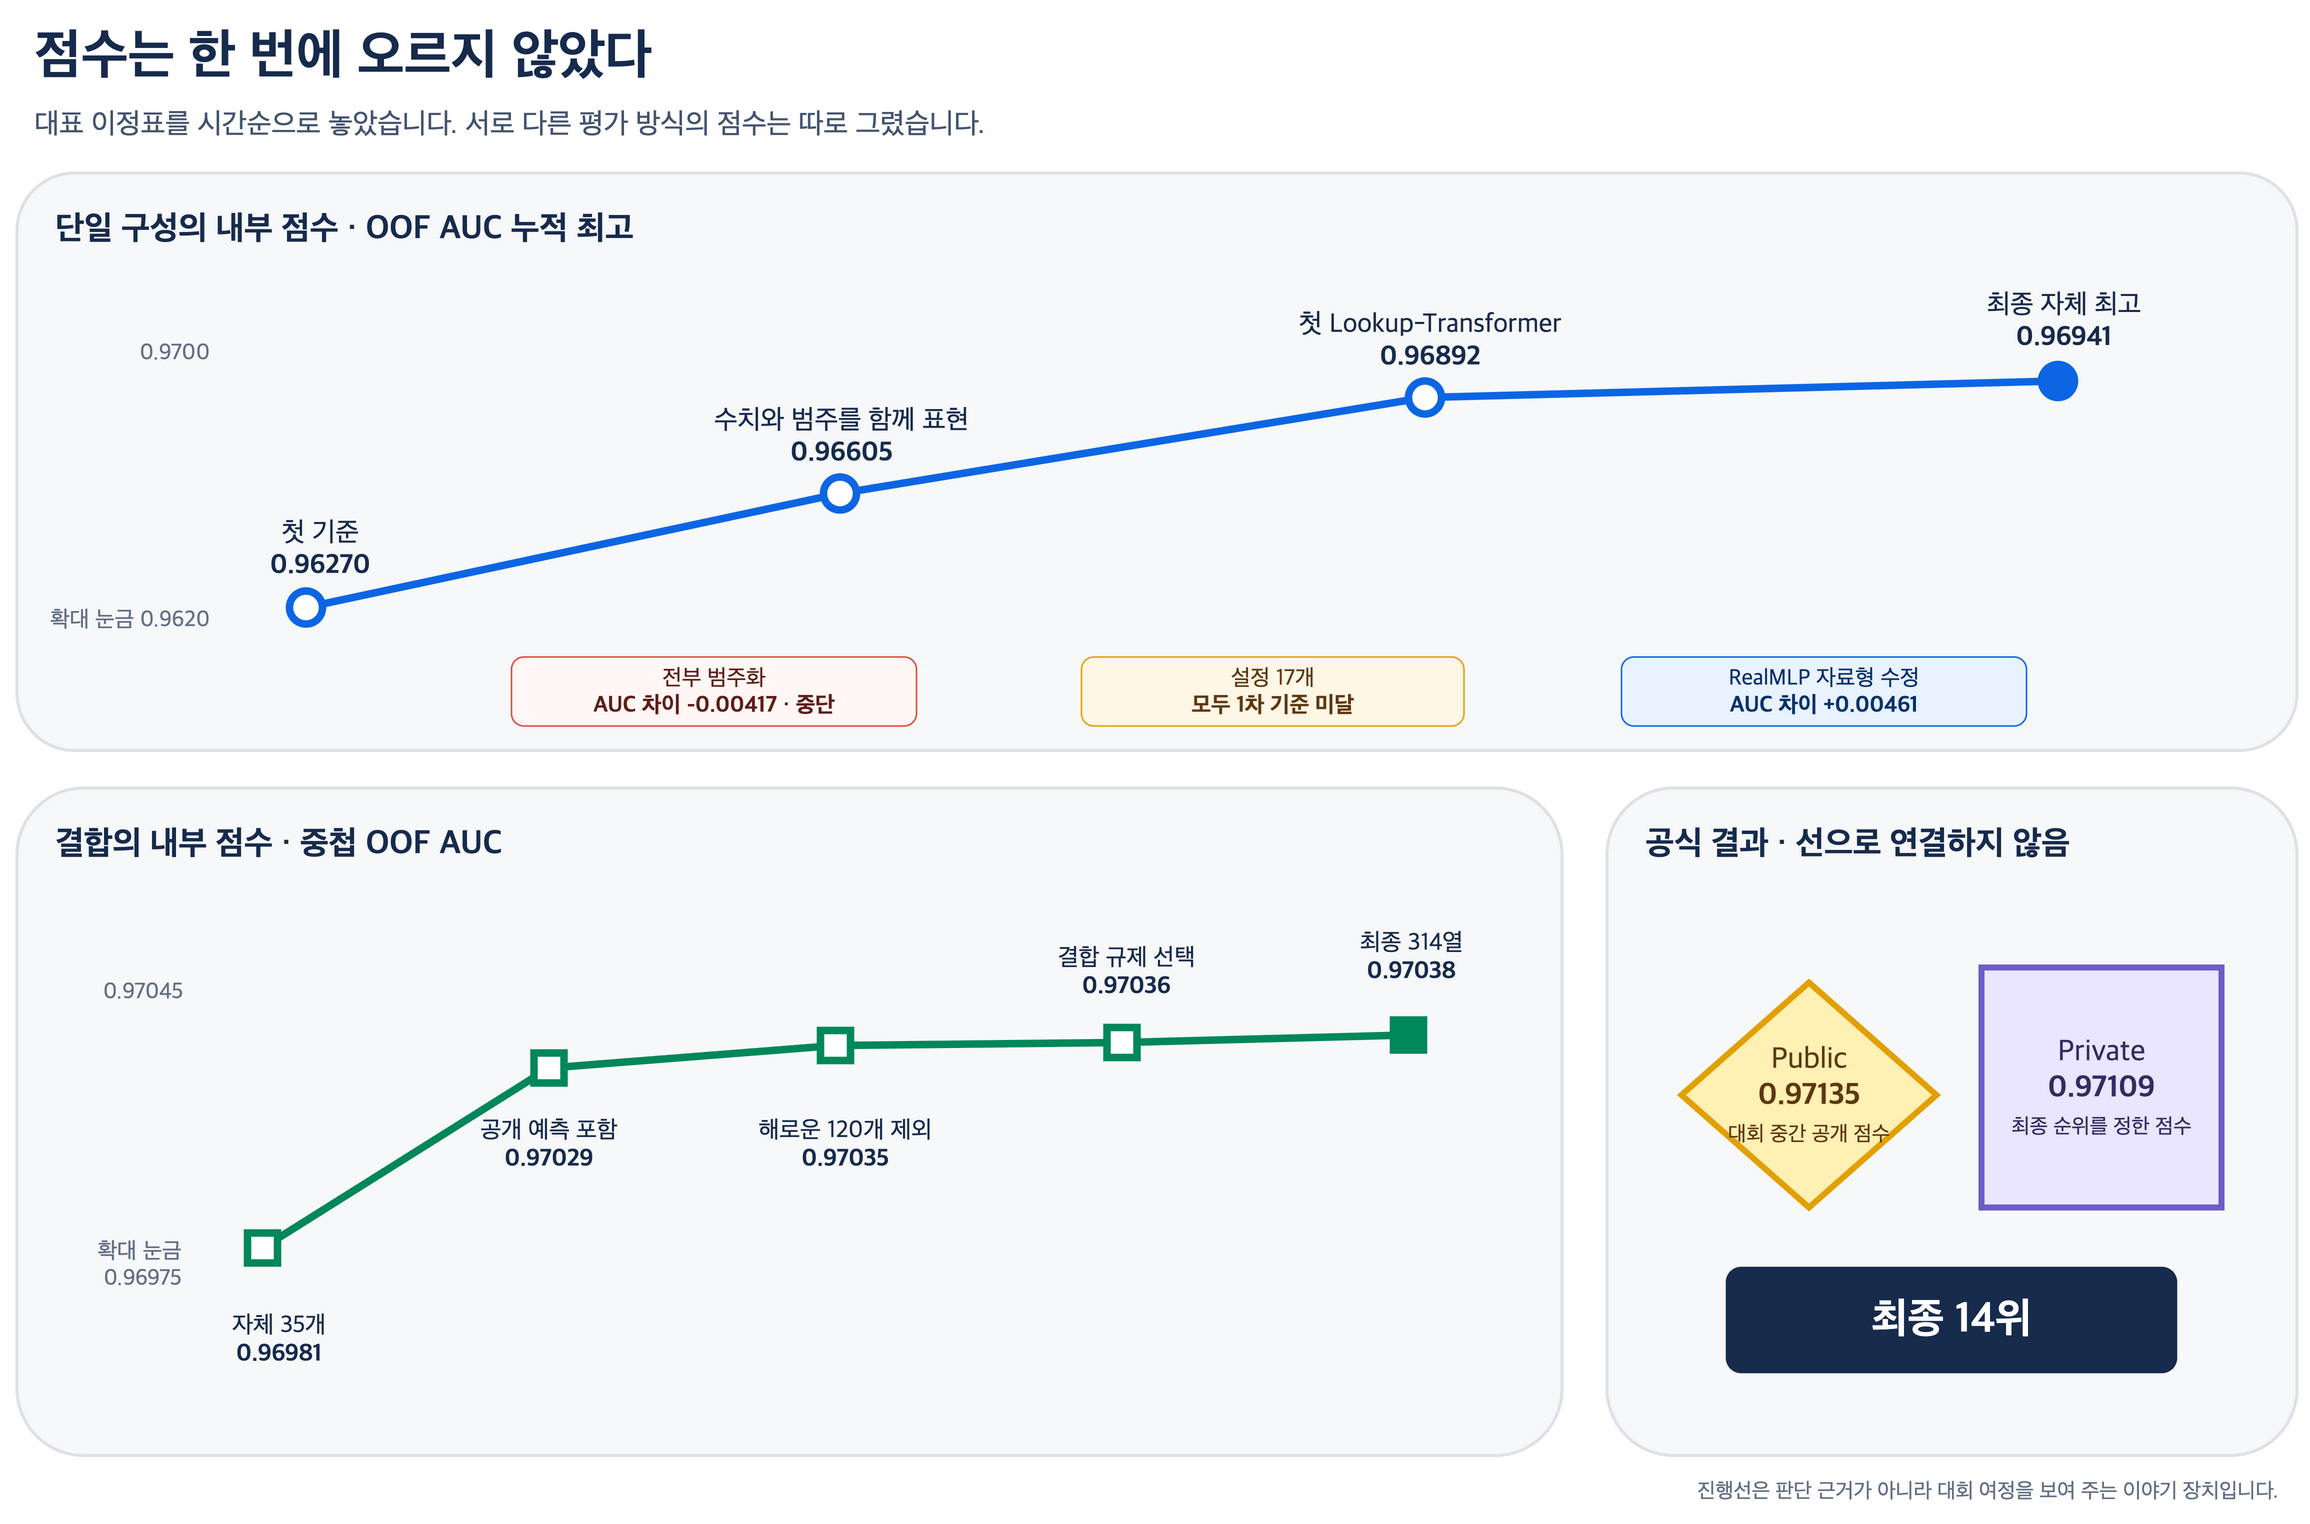

The diagram above was exported from draw.io. Its source (the exported page's mxGraphModel, read from the mxfile embedded in the PNG):
<mxGraphModel dx="1600" dy="1050" grid="1" gridSize="10" guides="1" tooltips="1" connect="1" arrows="1" fold="1" page="1" pageScale="1" pageWidth="1600" pageHeight="1050" background="#FFFFFF" adaptiveColors="auto">
  <root>
    <mxCell id="0" />
    <mxCell id="1" parent="0" />
    <mxCell id="2" value="점수는 한 번에 오르지 않았다" style="text;html=1;align=left;verticalAlign=middle;whiteSpace=wrap;rounded=0;fontFamily=Apple SD Gothic Neo;fontSize=36;fontStyle=1;fontColor=#172B4D;" vertex="1" parent="1">
      <mxGeometry x="50" y="30" width="900" height="55" as="geometry" />
    </mxCell>
    <mxCell id="3" value="대표 이정표를 시간순으로 놓았습니다. 서로 다른 평가 방식의 점수는 따로 그렸습니다." style="text;html=1;align=left;verticalAlign=middle;whiteSpace=wrap;rounded=0;fontFamily=Apple SD Gothic Neo;fontSize=19;fontColor=#44546F;" vertex="1" parent="1">
      <mxGeometry x="50" y="85" width="1150" height="35" as="geometry" />
    </mxCell>
    <mxCell id="4" value="단일 구성의 내부 점수 · OOF AUC 누적 최고" style="rounded=1;whiteSpace=wrap;html=1;arcSize=10;fillColor=#F7F8F9;strokeColor=#DFE1E6;strokeWidth=2;fontFamily=Apple SD Gothic Neo;fontSize=22;fontStyle=1;fontColor=#172B4D;align=left;spacingLeft=24;verticalAlign=top;spacingTop=18;" vertex="1" parent="1">
      <mxGeometry x="40" y="135" width="1520" height="385" as="geometry" />
    </mxCell>
    <mxCell id="5" value="확대 눈금 0.9620" style="text;html=1;align=right;verticalAlign=middle;fontFamily=Apple SD Gothic Neo;fontSize=15;fontColor=#626F86;" vertex="1" parent="1">
      <mxGeometry x="45" y="420" width="125" height="25" as="geometry" />
    </mxCell>
    <mxCell id="6" value="0.9700" style="text;html=1;align=right;verticalAlign=middle;fontFamily=Apple SD Gothic Neo;fontSize=15;fontColor=#626F86;" vertex="1" parent="1">
      <mxGeometry x="70" y="242" width="100" height="25" as="geometry" />
    </mxCell>
    <mxCell id="7" style="shape=line;strokeColor=#B3B9C4;strokeWidth=2;" vertex="1" parent="1">
      <mxGeometry x="180" y="265" width="0" height="180" as="geometry" />
    </mxCell>
    <mxCell id="8" style="shape=line;strokeColor=#B3B9C4;strokeWidth=2;" vertex="1" parent="1">
      <mxGeometry x="180" y="445" width="1300" height="0" as="geometry" />
    </mxCell>
    <mxCell id="9" value="" style="endArrow=none;html=1;strokeColor=#0C66E4;strokeWidth=5;rounded=0;" edge="1" parent="1" source="13" target="14">
      <mxGeometry relative="1" as="geometry" />
    </mxCell>
    <mxCell id="10" value="" style="endArrow=none;html=1;strokeColor=#0C66E4;strokeWidth=5;rounded=0;" edge="1" parent="1" source="14" target="15">
      <mxGeometry relative="1" as="geometry" />
    </mxCell>
    <mxCell id="11" value="" style="endArrow=none;html=1;strokeColor=#0C66E4;strokeWidth=5;rounded=0;" edge="1" parent="1" source="15" target="16">
      <mxGeometry relative="1" as="geometry" />
    </mxCell>
    <mxCell id="13" value="" style="ellipse;whiteSpace=wrap;html=1;aspect=fixed;fillColor=#FFFFFF;strokeColor=#0C66E4;strokeWidth=5;" vertex="1" parent="1">
      <mxGeometry x="222" y="414" width="22" height="22" as="geometry" />
    </mxCell>
    <mxCell id="14" value="" style="ellipse;whiteSpace=wrap;html=1;aspect=fixed;fillColor=#FFFFFF;strokeColor=#0C66E4;strokeWidth=5;" vertex="1" parent="1">
      <mxGeometry x="578" y="338" width="22" height="22" as="geometry" />
    </mxCell>
    <mxCell id="15" value="" style="ellipse;whiteSpace=wrap;html=1;aspect=fixed;fillColor=#FFFFFF;strokeColor=#0C66E4;strokeWidth=5;" vertex="1" parent="1">
      <mxGeometry x="968" y="274" width="22" height="22" as="geometry" />
    </mxCell>
    <mxCell id="16" value="" style="ellipse;whiteSpace=wrap;html=1;aspect=fixed;fillColor=#0C66E4;strokeColor=#0C66E4;strokeWidth=5;" vertex="1" parent="1">
      <mxGeometry x="1390" y="263" width="22" height="22" as="geometry" />
    </mxCell>
    <mxCell id="17" value="첫 기준&lt;br&gt;&lt;b&gt;0.96270&lt;/b&gt;" style="text;html=1;align=center;verticalAlign=middle;whiteSpace=wrap;fontFamily=Apple SD Gothic Neo;fontSize=18;fontColor=#172B4D;" vertex="1" parent="1">
      <mxGeometry x="175" y="358" width="135" height="55" as="geometry" />
    </mxCell>
    <mxCell id="18" value="수치와 범주를 함께 표현&lt;br&gt;&lt;b&gt;0.96605&lt;/b&gt;" style="text;html=1;align=center;verticalAlign=middle;whiteSpace=wrap;fontFamily=Apple SD Gothic Neo;fontSize=18;fontColor=#172B4D;" vertex="1" parent="1">
      <mxGeometry x="490" y="282" width="200" height="58" as="geometry" />
    </mxCell>
    <mxCell id="19" value="첫 Lookup-Transformer&lt;br&gt;&lt;b&gt;0.96892&lt;/b&gt;" style="text;html=1;align=center;verticalAlign=middle;whiteSpace=wrap;fontFamily=Apple SD Gothic Neo;fontSize=18;fontColor=#172B4D;" vertex="1" parent="1">
      <mxGeometry x="880" y="218" width="205" height="58" as="geometry" />
    </mxCell>
    <mxCell id="20" value="최종 자체 최고&lt;br&gt;&lt;b&gt;0.96941&lt;/b&gt;" style="text;html=1;align=center;verticalAlign=middle;whiteSpace=wrap;fontFamily=Apple SD Gothic Neo;fontSize=18;fontColor=#172B4D;" vertex="1" parent="1">
      <mxGeometry x="1325" y="205" width="160" height="58" as="geometry" />
    </mxCell>
    <mxCell id="21" value="전부 범주화&lt;br&gt;&lt;b&gt;AUC 차이 -0.00417 · 중단&lt;/b&gt;" style="rounded=1;whiteSpace=wrap;html=1;arcSize=18;fillColor=#FFF7F5;strokeColor=#E2483D;fontFamily=Apple SD Gothic Neo;fontSize=15;fontColor=#5D1F1A;" vertex="1" parent="1">
      <mxGeometry x="370" y="458" width="270" height="46" as="geometry" />
    </mxCell>
    <mxCell id="22" value="설정 17개&lt;br&gt;&lt;b&gt;모두 1차 기준 미달&lt;/b&gt;" style="rounded=1;whiteSpace=wrap;html=1;arcSize=18;fillColor=#FFF7E6;strokeColor=#E2A100;fontFamily=Apple SD Gothic Neo;fontSize=15;fontColor=#5F3811;" vertex="1" parent="1">
      <mxGeometry x="750" y="458" width="255" height="46" as="geometry" />
    </mxCell>
    <mxCell id="23" value="RealMLP 자료형 수정&lt;br&gt;&lt;b&gt;AUC 차이 +0.00461&lt;/b&gt;" style="rounded=1;whiteSpace=wrap;html=1;arcSize=18;fillColor=#E9F2FF;strokeColor=#0C66E4;fontFamily=Apple SD Gothic Neo;fontSize=15;fontColor=#09326C;" vertex="1" parent="1">
      <mxGeometry x="1110" y="458" width="270" height="46" as="geometry" />
    </mxCell>
    <mxCell id="24" value="결합의 내부 점수 · 중첩 OOF AUC" style="rounded=1;whiteSpace=wrap;html=1;arcSize=10;fillColor=#F7F8F9;strokeColor=#DFE1E6;strokeWidth=2;fontFamily=Apple SD Gothic Neo;fontSize=22;fontStyle=1;fontColor=#172B4D;align=left;spacingLeft=24;verticalAlign=top;spacingTop=18;" vertex="1" parent="1">
      <mxGeometry x="40" y="545" width="1030" height="445" as="geometry" />
    </mxCell>
    <mxCell id="25" value="확대 눈금&lt;br&gt;0.96975" style="text;html=1;align=right;verticalAlign=middle;whiteSpace=wrap;fontFamily=Apple SD Gothic Neo;fontSize=15;fontColor=#626F86;" vertex="1" parent="1">
      <mxGeometry x="42" y="842" width="110" height="42" as="geometry" />
    </mxCell>
    <mxCell id="26" value="0.97045" style="text;html=1;align=right;verticalAlign=middle;fontFamily=Apple SD Gothic Neo;fontSize=15;fontColor=#626F86;" vertex="1" parent="1">
      <mxGeometry x="52" y="668" width="100" height="25" as="geometry" />
    </mxCell>
    <mxCell id="27" style="shape=line;strokeColor=#B3B9C4;strokeWidth=2;" vertex="1" parent="1">
      <mxGeometry x="160" y="690" width="0" height="175" as="geometry" />
    </mxCell>
    <mxCell id="28" style="shape=line;strokeColor=#B3B9C4;strokeWidth=2;" vertex="1" parent="1">
      <mxGeometry x="160" y="865" width="845" height="0" as="geometry" />
    </mxCell>
    <mxCell id="29" value="" style="endArrow=none;html=1;strokeColor=#00875A;strokeWidth=5;rounded=0;" edge="1" parent="1" source="34" target="35">
      <mxGeometry relative="1" as="geometry" />
    </mxCell>
    <mxCell id="30" value="" style="endArrow=none;html=1;strokeColor=#00875A;strokeWidth=5;rounded=0;" edge="1" parent="1" source="35" target="36">
      <mxGeometry relative="1" as="geometry" />
    </mxCell>
    <mxCell id="31" value="" style="endArrow=none;html=1;strokeColor=#00875A;strokeWidth=5;rounded=0;" edge="1" parent="1" source="36" target="37">
      <mxGeometry relative="1" as="geometry" />
    </mxCell>
    <mxCell id="32" value="" style="endArrow=none;html=1;strokeColor=#00875A;strokeWidth=5;rounded=0;" edge="1" parent="1" source="37" target="38">
      <mxGeometry relative="1" as="geometry" />
    </mxCell>
    <mxCell id="34" value="" style="shape=rectangle;rounded=0;whiteSpace=wrap;html=1;fillColor=#FFFFFF;strokeColor=#00875A;strokeWidth=5;" vertex="1" parent="1">
      <mxGeometry x="194" y="842" width="20" height="20" as="geometry" />
    </mxCell>
    <mxCell id="35" value="" style="shape=rectangle;rounded=0;whiteSpace=wrap;html=1;fillColor=#FFFFFF;strokeColor=#00875A;strokeWidth=5;" vertex="1" parent="1">
      <mxGeometry x="385" y="722" width="20" height="20" as="geometry" />
    </mxCell>
    <mxCell id="36" value="" style="shape=rectangle;rounded=0;whiteSpace=wrap;html=1;fillColor=#FFFFFF;strokeColor=#00875A;strokeWidth=5;" vertex="1" parent="1">
      <mxGeometry x="576" y="707" width="20" height="20" as="geometry" />
    </mxCell>
    <mxCell id="37" value="" style="shape=rectangle;rounded=0;whiteSpace=wrap;html=1;fillColor=#FFFFFF;strokeColor=#00875A;strokeWidth=5;" vertex="1" parent="1">
      <mxGeometry x="767" y="705" width="20" height="20" as="geometry" />
    </mxCell>
    <mxCell id="38" value="" style="shape=rectangle;rounded=0;whiteSpace=wrap;html=1;fillColor=#00875A;strokeColor=#00875A;strokeWidth=5;" vertex="1" parent="1">
      <mxGeometry x="958" y="700" width="20" height="20" as="geometry" />
    </mxCell>
    <mxCell id="39" value="자체 35개&lt;br&gt;&lt;b&gt;0.96981&lt;/b&gt;" style="text;html=1;align=center;verticalAlign=middle;whiteSpace=wrap;fontFamily=Apple SD Gothic Neo;fontSize=16;fontColor=#172B4D;" vertex="1" parent="1">
      <mxGeometry x="165" y="885" width="100" height="55" as="geometry" />
    </mxCell>
    <mxCell id="40" value="공개 예측 포함&lt;br&gt;&lt;b&gt;0.97029&lt;/b&gt;" style="text;html=1;align=center;verticalAlign=middle;whiteSpace=wrap;fontFamily=Apple SD Gothic Neo;fontSize=16;fontColor=#172B4D;" vertex="1" parent="1">
      <mxGeometry x="335" y="755" width="120" height="55" as="geometry" />
    </mxCell>
    <mxCell id="41" value="해로운 120개 제외&lt;br&gt;&lt;b&gt;0.97035&lt;/b&gt;" style="text;html=1;align=center;verticalAlign=middle;whiteSpace=wrap;fontFamily=Apple SD Gothic Neo;fontSize=16;fontColor=#172B4D;" vertex="1" parent="1">
      <mxGeometry x="515" y="755" width="155" height="55" as="geometry" />
    </mxCell>
    <mxCell id="42" value="결합 규제 선택&lt;br&gt;&lt;b&gt;0.97036&lt;/b&gt;" style="text;html=1;align=center;verticalAlign=middle;whiteSpace=wrap;fontFamily=Apple SD Gothic Neo;fontSize=16;fontColor=#172B4D;" vertex="1" parent="1">
      <mxGeometry x="720" y="640" width="120" height="55" as="geometry" />
    </mxCell>
    <mxCell id="43" value="최종 314열&lt;br&gt;&lt;b&gt;0.97038&lt;/b&gt;" style="text;html=1;align=center;verticalAlign=middle;whiteSpace=wrap;fontFamily=Apple SD Gothic Neo;fontSize=16;fontColor=#172B4D;" vertex="1" parent="1">
      <mxGeometry x="910" y="630" width="120" height="55" as="geometry" />
    </mxCell>
    <mxCell id="44" value="공식 결과 · 선으로 연결하지 않음" style="rounded=1;whiteSpace=wrap;html=1;arcSize=10;fillColor=#F7F8F9;strokeColor=#DFE1E6;strokeWidth=2;fontFamily=Apple SD Gothic Neo;fontSize=22;fontStyle=1;fontColor=#172B4D;align=left;spacingLeft=24;verticalAlign=top;spacingTop=18;" vertex="1" parent="1">
      <mxGeometry x="1100" y="545" width="460" height="445" as="geometry" />
    </mxCell>
    <mxCell id="45" value="Public&lt;br&gt;&lt;b&gt;0.97135&lt;/b&gt;&lt;br&gt;&lt;font style=&quot;font-size:14px&quot;&gt;대회 중간 공개 점수&lt;/font&gt;" style="rhombus;whiteSpace=wrap;html=1;fillColor=#FFF0B3;strokeColor=#E2A100;strokeWidth=4;fontFamily=Apple SD Gothic Neo;fontSize=20;fontColor=#5F3811;" vertex="1" parent="1">
      <mxGeometry x="1150" y="675" width="170" height="150" as="geometry" />
    </mxCell>
    <mxCell id="46" value="Private&lt;br&gt;&lt;b&gt;0.97109&lt;/b&gt;&lt;br&gt;&lt;font style=&quot;font-size:14px&quot;&gt;최종 순위를 정한 점수&lt;/font&gt;" style="shape=star;whiteSpace=wrap;html=1;fillColor=#EAE6FF;strokeColor=#6E5DC6;strokeWidth=4;fontFamily=Apple SD Gothic Neo;fontSize=20;fontColor=#352C63;" vertex="1" parent="1">
      <mxGeometry x="1350" y="665" width="160" height="160" as="geometry" />
    </mxCell>
    <mxCell id="47" value="최종 14위" style="rounded=1;whiteSpace=wrap;html=1;arcSize=14;fillColor=#172B4D;strokeColor=#172B4D;fontFamily=Apple SD Gothic Neo;fontSize=28;fontStyle=1;fontColor=#FFFFFF;" vertex="1" parent="1">
      <mxGeometry x="1180" y="865" width="300" height="70" as="geometry" />
    </mxCell>
    <mxCell id="48" value="진행선은 판단 근거가 아니라 대회 여정을 보여 주는 이야기 장치입니다." style="text;html=1;align=right;verticalAlign=middle;whiteSpace=wrap;fontFamily=Apple SD Gothic Neo;fontSize=14;fontColor=#626F86;" vertex="1" parent="1">
      <mxGeometry x="980" y="1000" width="570" height="28" as="geometry" />
    </mxCell>
  </root>
</mxGraphModel>